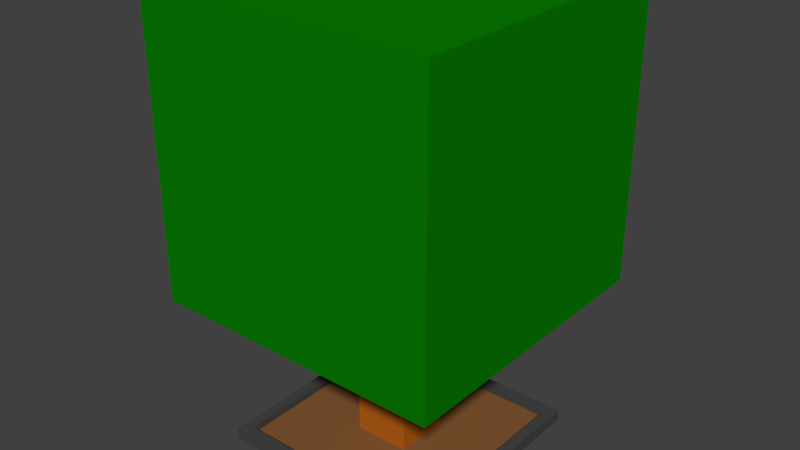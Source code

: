 # Source: tree_1.blend  (saved by Blender 2.77.0; exported with 4.5.12 LTS)
import bpy
from mathutils import Matrix  # noqa: F401  (used for matrix-valued properties, if any)

bpy.ops.wm.read_factory_settings(use_empty=True)
scene = bpy.context.scene
scene.name = 'Scene'

# ---- collections
col_collection_1 = bpy.data.collections.new('Collection 1'); scene.collection.children.link(col_collection_1)

# ---- materials (node trees are filled in below, after node groups)
mat_material_001 = bpy.data.materials.new('Material.001')
mat_material_001.alpha_threshold = 0.0
mat_material_001.use_transparent_shadow = False
mat_material_001.diffuse_color = (0.002351, 0.2058, 0.0, 1.0)
mat_material_001.roughness = 0.5
mat_material_002 = bpy.data.materials.new('Material.002')
mat_material_002.alpha_threshold = 0.0
mat_material_002.use_transparent_shadow = False
mat_material_002.diffuse_color = (0.4571, 0.1208, 0.008448, 1.0)
mat_material_002.roughness = 0.5
mat_material_003 = bpy.data.materials.new('Material.003')
mat_material_003.alpha_threshold = 0.0
mat_material_003.use_transparent_shadow = False
mat_material_003.diffuse_color = (0.2408, 0.1018, 0.0331, 1.0)
mat_material_003.roughness = 0.5
mat_material_004 = bpy.data.materials.new('Material.004')
mat_material_004.alpha_threshold = 0.0
mat_material_004.use_transparent_shadow = False
mat_material_004.diffuse_color = (0.06372, 0.06372, 0.06372, 1.0)
mat_material_004.roughness = 0.5

# ---- material node trees

# ---- world
world_world = bpy.data.worlds.new('World'); scene.world = world_world
world_world.color = (0.05088, 0.05088, 0.05088)
world_world.use_sun_shadow = False
world_world.sun_shadow_jitter_overblur = 0.0
world_world.cycles.sampling_method = 'MANUAL'

# ---- meshes
me_cube_001 = bpy.data.meshes.new('Cube.001')
me_cube_001.from_pydata([(-1.312, -1.309, 1.413), (-1.312, -1.309, 4.03), (-1.312, 1.309, 1.413), (-1.312, 1.309, 4.03), (1.305, -1.309, 1.413), (1.305, -1.309, 4.03), (1.305, 1.309, 1.413), (1.305, 1.309, 4.03), (-1.003, -1.0, -1.58e-05), (-0.9035, -0.9, 0.09998), (-1.003, 1.0, -1.58e-05), (-0.9035, 0.9, 0.09998), (0.9965, -1.0, -1.58e-05), (0.8965, -0.9, 0.09998), (0.9965, 1.0, -1.58e-05), (0.8965, 0.9, 0.09998), (-1.003, -1.0, 0.09998), (-1.003, 1.0, 0.09998), (0.9965, 1.0, 0.09998), (0.9965, -1.0, 0.09998), (-0.2535, -0.25, 0.03955), (-0.2535, 0.25, 0.03955), (0.2465, 0.25, 0.03955), (0.2465, -0.25, 0.03955), (-0.9035, -0.9, 0.03955), (-0.9035, 0.9, 0.03955), (0.8965, 0.9, 0.03955), (0.8965, -0.9, 0.03955), (-0.2535, -0.25, 2.765), (-0.2535, 0.25, 2.765), (0.2465, 0.25, 2.765), (0.2465, -0.25, 2.765)], [], [(1, 3, 2, 0), (3, 7, 6, 2), (7, 5, 4, 6), (5, 1, 0, 4), (0, 2, 6, 4), (5, 7, 3, 1), (16, 17, 10, 8), (17, 18, 14, 10), (18, 19, 12, 14), (19, 16, 8, 12), (8, 10, 14, 12), (13, 15, 26, 27), (9, 11, 17, 16), (11, 15, 18, 17), (15, 13, 19, 18), (13, 9, 16, 19), (23, 22, 30, 31), (11, 9, 24, 25), (9, 13, 27, 24), (15, 11, 25, 26), (20, 21, 25, 24), (21, 22, 26, 25), (22, 23, 27, 26), (23, 20, 24, 27), (31, 30, 29, 28), (21, 20, 28, 29), (20, 23, 31, 28), (22, 21, 29, 30)])
me_cube_001.polygons.foreach_set('material_index', [0, 0, 0, 0, 0, 0, 3, 3, 3, 3, 3, 3, 3, 3, 3, 3, 1, 3, 3, 3, 2, 2, 2, 2, 0, 1, 1, 1])
_uv = me_cube_001.uv_layers.new(name='UVMap')
_uv.uv.foreach_set('vector', [0.0, 0.6576, 0.0, 0.3288, 0.3134, 0.3288, 0.3134, 0.6576, 0.9401, 0.3288, 0.6268, 0.3288, 0.6268, 1.497e-08, 0.9401, 0.0, 1.142e-07, 0.3288, 0.0, 1.048e-07, 0.3134, 0.0, 0.3134, 0.3288, 0.0, 0.6576, 0.3134, 0.6576, 0.3134, 0.9864, 2.854e-08, 0.9864, 0.3134, 0.3288, 0.3134, 2.995e-08, 0.6268, 0.0, 0.6268, 0.3288, 0.6268, 0.3288, 0.6268, 0.6576, 0.3134, 0.6576, 0.3134, 0.3288, 0.8901, 0.58, 0.8901, 0.3288, 0.9021, 0.3288, 0.9021, 0.58, 0.8782, 0.58, 0.8782, 0.3288, 0.8901, 0.3288, 0.8901, 0.58, 0.6127, 0.9088, 0.6127, 0.6576, 0.6246, 0.6576, 0.6246, 0.9088, 0.8782, 0.3288, 0.8782, 0.58, 0.8662, 0.58, 0.8662, 0.3288, 0.8662, 0.58, 0.6268, 0.58, 0.6268, 0.3288, 0.8662, 0.3288, 0.9238, 0.5549, 0.9238, 0.3288, 0.931, 0.3288, 0.931, 0.5549, 0.3254, 0.6702, 0.3254, 0.8963, 0.3134, 0.9088, 0.3134, 0.6576, 0.3254, 0.8963, 0.5408, 0.8963, 0.5528, 0.9088, 0.3134, 0.9088, 0.5408, 0.8963, 0.5408, 0.6702, 0.5528, 0.6576, 0.5528, 0.9088, 0.5408, 0.6702, 0.3254, 0.6702, 0.3134, 0.6576, 0.5528, 0.6576, 0.9401, 0.0, 1.0, 2.808e-09, 1.0, 0.3424, 0.9401, 0.3424, 0.9021, 0.5549, 0.9021, 0.3288, 0.9093, 0.3288, 0.9093, 0.5549, 0.9093, 0.5549, 0.9093, 0.3288, 0.9166, 0.3288, 0.9166, 0.5549, 0.9238, 0.3288, 0.9238, 0.5549, 0.9166, 0.5549, 0.9166, 0.3288, 0.7046, 0.7245, 0.7644, 0.7245, 0.8423, 0.8061, 0.6268, 0.8061, 0.7644, 0.7245, 0.7644, 0.6617, 0.8423, 0.58, 0.8423, 0.8061, 0.7644, 0.6617, 0.7046, 0.6617, 0.6268, 0.58, 0.8423, 0.58, 0.7046, 0.6617, 0.7046, 0.7245, 0.6268, 0.8061, 0.6268, 0.58, 0.6866, 0.8061, 0.6866, 0.8689, 0.6268, 0.8689, 0.6268, 0.8061, 0.9021, 0.9224, 0.8423, 0.9224, 0.8423, 0.58, 0.9021, 0.58, 0.6127, 1.0, 0.5528, 1.0, 0.5528, 0.6576, 0.6127, 0.6576, 0.9021, 0.58, 0.962, 0.58, 0.962, 0.9224, 0.9021, 0.9224])
me_cube_001.materials.append(mat_material_001)
me_cube_001.materials.append(mat_material_002)
me_cube_001.materials.append(mat_material_003)
me_cube_001.materials.append(mat_material_004)
me_cube_001.use_remesh_preserve_volume = False
me_cube_001.use_remesh_preserve_attributes = False
me_cube_001.use_mirror_vertex_groups = False
me_cube_001.update()

# ---- objects
ob_cube = bpy.data.objects.new('Cube', me_cube_001)

# ---- transforms, parenting, visibility, modifiers, constraints
ob_cube.location = (0.0, 0.0, 0.0)
ob_cube.lineart.crease_threshold = 0.0

# ---- collection membership
col_collection_1.objects.link(ob_cube)

# ---- scene / render settings (as saved in the file)
scene.frame_start = 1; scene.frame_end = 250; scene.frame_set(1)
scene.render.engine = 'BLENDER_EEVEE_NEXT'
scene.render.resolution_percentage = 50
scene.render.dither_intensity = 0.0
scene.cycles.use_denoising = False
scene.cycles.samples = 128
scene.cycles.sampling_pattern = 'TABULATED_SOBOL'
scene.cycles.light_sampling_threshold = 0.0
scene.cycles.use_adaptive_sampling = False
scene.cycles.use_light_tree = False
scene.cycles.blur_glossy = 0.0
scene.cycles.sample_clamp_indirect = 0.0
scene.view_settings.view_transform = 'Standard'
bpy.context.view_layer.update()

# ---- added for rendering (the .blend has no active camera and no usable light): camera, sun
cam_auto = bpy.data.cameras.new('AutoCamera')
cam_auto.lens = 50.0
cam_auto.sensor_width = 36.0
cam_auto.clip_end = 1000.0
ob_auto_camera = bpy.data.objects.new('AutoCamera', cam_auto)
scene.collection.objects.link(ob_auto_camera)
ob_auto_camera.location = (5.05993, -6.07601, 6.06593)
ob_auto_camera.rotation_euler = (1.09748, -7.21219e-08, 0.694738)
scene.camera = ob_auto_camera
light_auto_sun = bpy.data.lights.new('AutoSun', 'SUN')
light_auto_sun.energy = 3.0
light_auto_sun.angle = 0.0523599
ob_auto_sun = bpy.data.objects.new('AutoSun', light_auto_sun)
scene.collection.objects.link(ob_auto_sun)
ob_auto_sun.rotation_euler = (0.872665, 0.174533, 0.523599)
bpy.context.view_layer.update()
